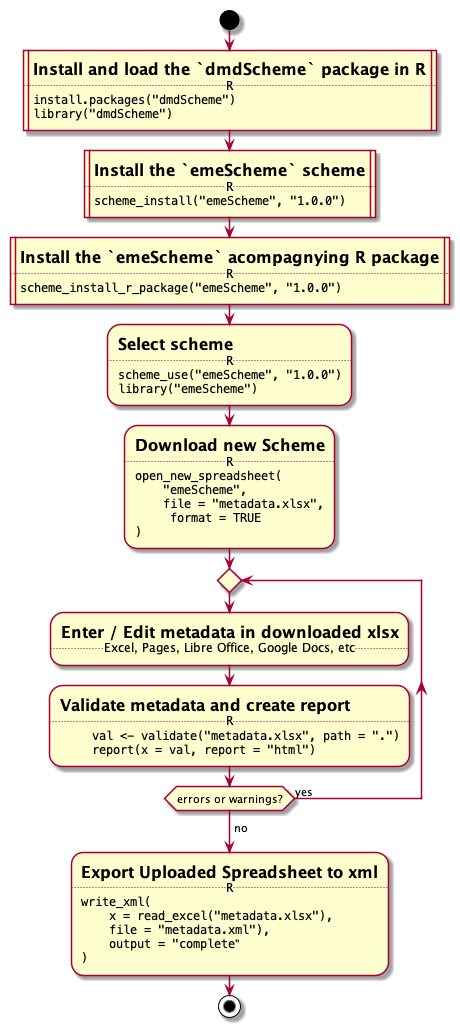

The diagram above was rendered by PlantUML. Its source (embedded in the PNG):
@startuml

skinparam state {
  BackgroundColor<<Func>> Olive
}

start
''''''''''''
:= Install and load the `dmdScheme` package in R
..R..
""install.packages("dmdScheme")""
""library("dmdScheme")""|
''''''''''''
:= Install the `emeScheme` scheme
..R..
""scheme_install("emeScheme", "1.0.0")""|
:= Install the `emeScheme` acompagnying R package
..R..
""scheme_install_r_package("emeScheme", "1.0.0")""|
:= Select scheme
..R..
""scheme_use("emeScheme", "1.0.0")""
""library("emeScheme")"";
''''''''''''
:= Download new Scheme
..R..
""open_new_spreadsheet(""
""    "emeScheme",""
""    file = "metadata.xlsx",""
""     format = TRUE""
"")"";
''''''''''''
repeat
  	:= Enter / Edit metadata in downloaded xlsx
  	..Excel, Pages, Libre Office, Google Docs, etc..;
	:= Validate metadata and create report
	..R..
  	""val <- validate("metadata.xlsx", path = ".")""
  	""report(x = val, report = "html")"";
repeat while (errors or warnings?) is (yes)
-> no;
''''''''''''
:= Export Uploaded Spreadsheet to xml
..R..
""write_xml(""
""    x = read_excel("metadata.xlsx"),""
""    file = "metadata.xml"),""
""    output = "complete"""
"")"";
''''''''''''
stop

@enduml